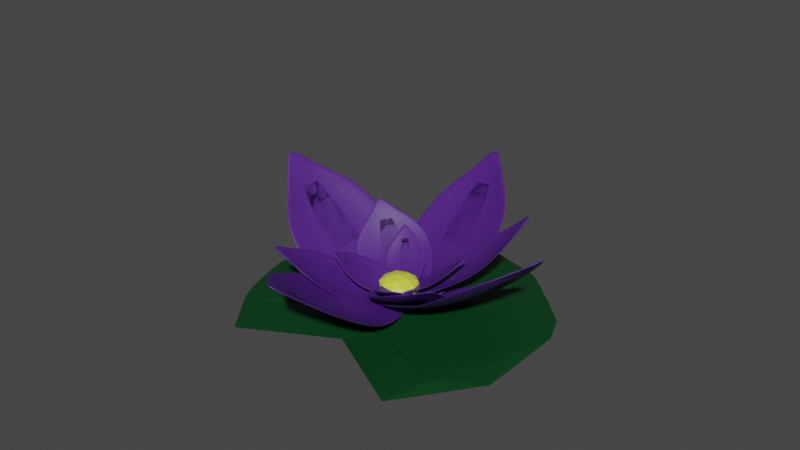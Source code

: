 # Source: flor-vitoria_regia.blend  (saved by Blender 3.3.6; exported with 4.5.12 LTS)
import bpy
from mathutils import Matrix  # noqa: F401  (used for matrix-valued properties, if any)

bpy.ops.wm.read_factory_settings(use_empty=True)
scene = bpy.context.scene
scene.name = 'Scene'

# ---- collections
col_collection = bpy.data.collections.new('Collection'); scene.collection.children.link(col_collection)

# ---- materials (node trees are filled in below, after node groups)
mat_material_002 = bpy.data.materials.new('Material.002')
mat_material_002.use_transparent_shadow = False
mat_material_001 = bpy.data.materials.new('Material.001')
mat_material_001.use_transparent_shadow = False
mat_material_003 = bpy.data.materials.new('Material.003')
mat_material_003.use_transparent_shadow = False

# ---- material node trees
mat_material_002.use_nodes = True; mat_material_002.node_tree.nodes.clear()
_N = mat_material_002.node_tree.nodes; _L = mat_material_002.node_tree.links
n0 = _N.new('ShaderNodeBsdfPrincipled'); n0.name = 'Principled BSDF'; n0.location = (10, 300)
n0.distribution = 'GGX'
n0.subsurface_method = 'RANDOM_WALK_SKIN'
n0.inputs[0].default_value = (0.07671, 0.01464, 0.214, 1.0)
n0.inputs[3].default_value = 1.45
n0.inputs[27].default_value = (0.0, 0.0, 0.0, 1.0)
n0.inputs[28].default_value = 1.0
n1 = _N.new('ShaderNodeOutputMaterial'); n1.name = 'Material Output'; n1.location = (300, 300)
_L.new(n0.outputs[0], n1.inputs[0])
n1.is_active_output = True
mat_material_001.use_nodes = True; mat_material_001.node_tree.nodes.clear()
_N = mat_material_001.node_tree.nodes; _L = mat_material_001.node_tree.links
n0 = _N.new('ShaderNodeBsdfPrincipled'); n0.name = 'Principled BSDF'; n0.location = (10, 300)
n0.distribution = 'GGX'
n0.subsurface_method = 'RANDOM_WALK_SKIN'
n0.inputs[0].default_value = (0.7308, 0.8, 0.06595, 1.0)
n0.inputs[3].default_value = 1.45
n0.inputs[27].default_value = (0.0, 0.0, 0.0, 1.0)
n0.inputs[28].default_value = 1.0
n1 = _N.new('ShaderNodeOutputMaterial'); n1.name = 'Material Output'; n1.location = (300, 300)
_L.new(n0.outputs[0], n1.inputs[0])
n1.is_active_output = True
mat_material_003.use_nodes = True; mat_material_003.node_tree.nodes.clear()
_N = mat_material_003.node_tree.nodes; _L = mat_material_003.node_tree.links
n0 = _N.new('ShaderNodeBsdfPrincipled'); n0.name = 'Principled BSDF'; n0.location = (10, 300)
n0.distribution = 'GGX'
n0.subsurface_method = 'RANDOM_WALK_SKIN'
n0.inputs[0].default_value = (0.0, 0.04696, 0.009121, 1.0)
n0.inputs[3].default_value = 1.45
n0.inputs[27].default_value = (0.0, 0.0, 0.0, 1.0)
n0.inputs[28].default_value = 1.0
n1 = _N.new('ShaderNodeOutputMaterial'); n1.name = 'Material Output'; n1.location = (300, 300)
_L.new(n0.outputs[0], n1.inputs[0])
n1.is_active_output = True

# ---- world
world_world = bpy.data.worlds.new('World'); scene.world = world_world
world_world.use_nodes = True; world_world.node_tree.nodes.clear()
_N = world_world.node_tree.nodes; _L = world_world.node_tree.links
n0 = _N.new('ShaderNodeOutputWorld'); n0.name = 'World Output'; n0.location = (300, 300)
n1 = _N.new('ShaderNodeBackground'); n1.name = 'Background'; n1.location = (10, 300)
n1.inputs[0].default_value = (0.05088, 0.05088, 0.05088, 1.0)
_L.new(n1.outputs[0], n0.inputs[0])
n0.is_active_output = True
world_world.color = (0.05088, 0.05088, 0.05088)
world_world.use_sun_shadow = False
world_world.sun_shadow_jitter_overblur = 0.0

# ---- meshes
me_plane_010 = bpy.data.meshes.new('Plane.010')
me_plane_010.from_pydata([(-0.4994, -1.0, 0.0), (0.4994, -1.0, 0.0), (-0.2316, 1.0, 0.003943), (0.2316, 1.0, 0.002128), (-1.0, 0.0, -0.2192), (1.0, 0.0, -0.2192), (0.8388, 0.5, -0.1062), (-0.8388, 0.5, -0.1062), (-0.8301, -0.5, -0.1062), (0.8301, -0.5, -0.1062), (0.1791, -1.0, 0.0), (0.08307, 1.0, 0.01102), (0.3587, 0.0, -0.3278), (0.3009, 0.5, -0.2126), (0.2978, -0.5, -0.2126), (-0.07426, 1.0, 0.01266), (-0.3207, 0.0, -0.3278), (-0.269, 0.5, -0.2126), (-0.2662, -0.5, -0.2126), (-0.1601, -1.0, 0.0), (0.3393, -1.0, 0.0), (0.1573, 1.0, 0.006649), (0.6793, 0.0, -0.2965), (0.5698, 0.5, -0.1656), (0.5639, -0.5, -0.1647), (-0.1529, 1.0, 0.008943), (-0.6603, 0.0, -0.302), (-0.5539, 0.5, -0.1707), (-0.5482, -0.5, -0.1697), (-0.3298, -1.0, 0.0), (0.5307, 0.7537, -0.05231), (-0.5307, 0.7537, -0.05231), (0.1904, 0.7537, -0.1047), (-0.1702, 0.7537, -0.1047), (0.3605, 0.7537, -0.08158), (-0.3504, 0.7537, -0.08407), (-0.01599, 1.236, 0.09745), (0.1315, -1.006, -1.684), (-1.615, -1.836, -0.2475), (5.803, -2.511, 4.228), (4.994, -2.898, 4.891), (4.191, -1.529, 0.05126), (0.695, -3.189, 2.927), (2.454, -3.226, 4.233), (5.386, -1.833, 1.821), (2.3, -1.196, -0.927), (-0.6021, -2.574, 1.46), (-1.055, -1.57, -0.708), (5.249, -2.763, 4.69), (1.872, -2.802, 1.853), (3.449, -2.922, 3.311), (0.3837, -2.275, 0.5459), (5.524, -2.63, 4.466), (3.06, -2.238, 0.8763), (4.445, -2.449, 2.492), (1.37, -1.807, -0.2648), (-0.4616, -1.288, -1.196), (-1.335, -1.703, -0.4777), (5.122, -2.831, 4.791), (1.296, -3.026, 2.358), (2.955, -3.082, 3.763), (-0.1065, -2.432, 0.9955), (5.663, -2.57, 4.348), (3.64, -1.922, 0.4239), (4.922, -2.156, 2.141), (1.84, -1.516, -0.6103), (-0.165, -1.147, -1.44), (3.743, -3.061, 4.566), (5.599, -2.18, 3.04), (4.366, -2.849, 4.003), (4.996, -2.55, 3.485), (4.056, -2.959, 4.28), (5.3, -2.372, 3.254), (6.103, -2.717, 5.32), (0.7683, -1.734, -0.8176), (-1.121, -0.6047, -0.83), (-3.093, -3.545, 6.221), (-3.972, -3.023, 6.213), (-0.295, -3.571, 2.382), (-4.079, -1.31, 2.357), (-4.444, -1.912, 4.286), (-1.27, -3.809, 4.306), (0.3939, -2.74, 0.7881), (-2.747, -0.8631, 0.7675), (-0.5155, -0.9668, -0.826), (-3.677, -3.183, 6.228), (-3.029, -2.14, 2.204), (-3.586, -2.624, 4.134), (-1.9, -1.568, 0.6163), (-3.377, -3.359, 6.232), (-1.744, -2.909, 2.212), (-2.508, -3.268, 4.142), (-0.8334, -2.206, 0.6233), (0.1264, -1.35, -0.8218), (-0.8185, -0.7857, -0.828), (-3.825, -3.103, 6.221), (-3.589, -1.747, 2.246), (-4.024, -2.274, 4.201), (-2.332, -1.221, 0.684), (-3.234, -3.452, 6.228), (-1.062, -3.268, 2.255), (-1.906, -3.549, 4.207), (-0.2353, -2.483, 0.6904), (0.4474, -1.542, -0.8197), (-4.206, -2.477, 5.262), (-2.198, -3.677, 5.275), (-3.641, -2.913, 5.188), (-2.959, -3.32, 5.193), (-3.928, -2.698, 5.221), (-2.587, -3.504, 5.226), (-3.756, -3.461, 7.188), (-0.928, -1.225, -0.5118), (1.237, -2.036, 0.1966), (4.117, 3.039, -0.5357), (5.122, 2.662, -0.2119), (0.3448, 1.364, -1.534), (4.68, -0.2601, -0.1158), (5.383, 1.021, 0.0002756), (1.747, 2.383, -1.189), (-0.4678, 0.1356, -1.071), (3.131, -1.212, 0.1061), (0.5429, -1.776, -0.03058), (4.795, 2.785, -0.2946), (3.352, 0.2318, -0.8457), (4.277, 1.429, -0.6509), (2.038, -0.8082, -0.5412), (4.453, 2.913, -0.4021), (1.879, 0.7833, -1.328), (3.042, 1.892, -1.055), (0.8152, -0.3504, -0.9411), (-0.1926, -1.5, -0.2712), (0.89, -1.906, 0.08299), (4.958, 2.724, -0.2531), (4.029, -0.02024, -0.5389), (4.834, 1.223, -0.341), (2.587, -1.012, -0.231), (4.284, 2.976, -0.4673), (1.128, 1.066, -1.503), (2.401, 2.134, -1.151), (0.1795, -0.1102, -1.032), (-0.5603, -1.362, -0.3915), (5.251, 1.853, -0.1101), (2.95, 2.715, -0.8628), (4.543, 2.116, -0.4843), (3.762, 2.409, -0.74), (4.899, 1.984, -0.3049), (3.359, 2.56, -0.8154), (5.058, 3.417, -0.1723), (0.2877, -1.014, -0.723), (-1.398, -1.09, 0.0002759), (1.605, -2.675, 3.147), (0.8228, -2.712, 3.48), (1.954, -1.995, 0.5505), (-1.422, -2.146, 1.999), (-0.6752, -2.444, 2.903), (2.156, -2.317, 1.688), (1.258, -1.496, -0.1413), (-1.545, -1.621, 1.061), (-0.8576, -1.066, -0.2316), (1.076, -2.693, 3.381), (-0.3704, -2.195, 1.435), (0.2023, -2.499, 2.417), (-0.6766, -1.676, 0.5782), (1.342, -2.679, 3.268), (0.7763, -2.144, 0.9434), (1.164, -2.456, 2.004), (0.2752, -1.634, 0.1699), (-0.285, -1.04, -0.4773), (-1.128, -1.078, -0.1157), (0.9495, -2.702, 3.431), (-0.9026, -2.191, 1.696), (-0.2382, -2.477, 2.654), (-1.112, -1.654, 0.8147), (1.474, -2.677, 3.208), (1.357, -2.095, 0.7209), (1.657, -2.396, 1.836), (0.7635, -1.574, 0.004856), (0.00137, -1.027, -0.6002), (0.08462, -2.581, 3.195), (1.876, -2.501, 2.426), (0.6441, -2.602, 2.901), (1.253, -2.575, 2.64), (0.3635, -2.594, 3.045), (1.563, -2.543, 2.528), (1.477, -2.802, 3.821), (-0.6262, -0.9886, -0.6818), (-0.3572, -1.687, 0.0933), (4.953, 0.07725, 0.5699), (5.079, -0.2475, 0.9266), (2.125, -0.1316, -0.8762), (2.664, -1.53, 0.6759), (3.93, -1.043, 0.9778), (3.478, 0.1294, -0.324), (0.7259, -0.5021, -0.8363), (1.173, -1.662, 0.4521), (-0.4434, -1.463, -0.1552), (5.033, -0.1389, 0.8245), (2.556, -1.14, 0.01727), (3.849, -0.7246, 0.4026), (1.094, -1.348, -0.1188), (4.99, -0.02801, 0.7049), (2.373, -0.6651, -0.5099), (3.696, -0.3263, -0.03961), (0.9417, -0.9537, -0.5565), (-0.5348, -1.226, -0.4185), (-0.4003, -1.575, -0.03097), (5.056, -0.1931, 0.8757), (2.624, -1.347, 0.3125), (3.893, -0.8872, 0.681), (1.136, -1.508, 0.1587), (4.971, 0.02497, 0.6383), (2.267, -0.4138, -0.7353), (3.594, -0.1045, -0.1985), (0.84, -0.7335, -0.7117), (-0.5805, -1.107, -0.5502), (4.514, -0.64, 0.9502), (4.228, 0.1019, 0.1266), (4.453, -0.4304, 0.6084), (4.356, -0.1784, 0.3286), (4.485, -0.5368, 0.7748), (4.295, -0.04127, 0.2194), (5.605, 0.1247, 0.9983), (0.1564, -0.954, -0.3022), (-0.7828, -0.8213, -0.03837), (0.2246, -2.059, 2.408), (-0.2115, -1.998, 2.53), (0.715, -1.699, 0.7713), (-1.166, -1.433, 1.3), (-0.8974, -1.685, 1.975), (0.6799, -1.908, 1.532), (0.5124, -1.335, 0.215), (-1.049, -1.115, 0.6536), (-0.4816, -0.8639, -0.123), (-0.06897, -2.013, 2.495), (-0.5979, -1.572, 1.074), (-0.4263, -1.808, 1.778), (-0.5828, -1.238, 0.4581), (0.07949, -2.033, 2.454), (0.04082, -1.662, 0.8947), (0.1094, -1.884, 1.627), (-0.05255, -1.313, 0.3091), (-0.1626, -0.9089, -0.2126), (-0.6322, -0.8426, -0.08068), (-0.1402, -2.006, 2.512), (-0.8892, -1.514, 1.175), (-0.6639, -1.75, 1.873), (-0.8175, -1.179, 0.5531), (0.1522, -2.046, 2.431), (0.3686, -1.694, 0.8183), (0.391, -1.901, 1.574), (0.2266, -1.329, 0.2567), (-0.003123, -0.9314, -0.2574), (-0.5497, -1.844, 2.256), (0.4482, -1.985, 1.975), (-0.2468, -1.915, 2.139), (0.09215, -1.963, 2.043), (-0.3993, -1.881, 2.196), (0.2684, -1.977, 2.007), (0.08995, -2.119, 2.825), (-0.2629, -0.7379, -0.3071), (-0.3756, -1.226, 0.2948), (2.791, -0.6977, 0.7947), (2.739, -0.9245, 1.072), (1.398, -0.491, -0.303), (1.172, -1.467, 0.9022), (1.93, -1.304, 1.123), (2.119, -0.4849, 0.1125), (0.5755, -0.5739, -0.351), (0.3881, -1.385, 0.6495), (-0.3395, -1.069, 0.1018), (2.754, -0.8487, 0.9896), (1.275, -1.195, 0.435), (2.02, -1.081, 0.7201), (0.478, -1.165, 0.2495), (2.771, -0.7712, 0.896), (1.351, -0.8635, 0.02558), (2.085, -0.8031, 0.3768), (0.5416, -0.8892, -0.09034), (-0.3012, -0.9036, -0.1027), (-0.3576, -1.147, 0.1983), (2.746, -0.8865, 1.031), (1.23, -1.34, 0.6515), (1.977, -1.195, 0.9172), (0.4345, -1.277, 0.4455), (2.781, -0.7342, 0.8458), (1.382, -0.6879, -0.1599), (2.105, -0.6482, 0.2363), (0.5614, -0.7354, -0.2283), (-0.282, -0.8208, -0.2049), (2.341, -1.112, 1.097), (2.461, -0.5936, 0.4572), (2.394, -0.9654, 0.8527), (2.435, -0.7893, 0.6354), (2.368, -1.04, 0.9725), (2.449, -0.6936, 0.5422), (3.105, -0.7479, 1.105), (-0.7837, -2.079, -0.2547), (1.065, -0.996, -0.9042), (-5.329, 2.114, 2.265), (-4.474, 2.616, 1.959), (-4.46, -0.6436, 0.8843), (-0.7583, 1.525, -0.4163), (-2.201, 2.312, 0.6321), (-5.306, 0.4932, 1.723), (-2.767, -1.449, 0.3753), (0.3056, 0.3514, -0.7043), (0.4721, -1.343, -0.696), (-4.739, 2.454, 2.077), (-2.058, 0.8431, -0.2612), (-3.307, 1.742, 0.7252), (-0.7898, -0.2129, -0.6149), (-5.029, 2.284, 2.184), (-3.315, 0.1064, 0.1806), (-4.361, 1.124, 1.096), (-1.833, -0.8244, -0.2481), (-0.1558, -1.711, -0.4753), (0.7684, -1.17, -0.8001), (-4.607, 2.535, 2.019), (-1.432, 1.187, -0.3942), (-2.76, 2.028, 0.6637), (-0.2476, 0.06989, -0.6724), (-5.178, 2.199, 2.226), (-3.917, -0.2651, 0.4636), (-4.845, 0.81, 1.382), (-2.311, -1.135, 0.03872), (-0.4698, -1.895, -0.365), (-3.355, 2.467, 1.303), (-5.32, 1.316, 1.993), (-4.039, 2.104, 1.398), (-4.707, 1.713, 1.632), (-3.701, 2.286, 1.343), (-5.019, 1.515, 1.799), (-5.429, 2.797, 2.667), (-0.3854, -1.377, -0.1209), (-0.5615, -0.5451, -0.4486), (-4.865, -0.9151, 3.757), (-4.949, -0.5301, 3.603), (-2.778, -1.738, 1.74), (-3.13, -0.0736, 1.084), (-4.076, -0.1155, 2.274), (-3.781, -1.512, 2.824), (-1.563, -1.623, 0.8406), (-1.856, -0.2414, 0.2959), (-0.505, -0.8117, -0.3436), (-4.912, -0.6511, 3.663), (-3.147, -0.6391, 1.154), (-4.109, -0.5943, 2.312), (-1.889, -0.7156, 0.3329), (-4.883, -0.7816, 3.717), (-3.027, -1.205, 1.377), (-4.008, -1.069, 2.499), (-1.79, -1.185, 0.5179), (-0.4452, -1.094, -0.2323), (-0.5333, -0.6784, -0.3961), (-4.931, -0.5906, 3.633), (-3.166, -0.363, 1.09), (-4.1, -0.3567, 2.285), (-1.879, -0.4801, 0.3075), (-4.873, -0.8482, 3.738), (-2.937, -1.48, 1.522), (-3.908, -1.294, 2.647), (-1.689, -1.407, 0.6659), (-0.4153, -1.235, -0.1766), (-4.52, -0.3262, 2.947), (-4.333, -1.21, 3.295), (-4.523, -0.6248, 2.991), (-4.46, -0.9249, 3.109), (-4.525, -0.4764, 2.965), (-4.403, -1.069, 3.195), (-5.315, -0.6804, 4.275), (-0.7578, -1.453, 0.05254), (0.9931, -1.134, -0.1762), (-1.591, 1.454, 0.3313), (-0.7796, 1.602, 0.222), (-2.341, -0.1943, -0.04895), (1.165, 0.445, -0.5069), (0.5841, 1.095, -0.1894), (-2.356, 0.5587, 0.1947), (-1.689, -0.8494, 0.02617), (1.221, -0.3187, -0.354), (0.4317, -1.236, -0.1028), (-1.038, 1.555, 0.2716), (0.01424, 0.2439, -0.5496), (-0.3848, 0.9267, -0.252), (0.2616, -0.4851, -0.4179), (-1.313, 1.504, 0.3104), (-1.177, 0.02674, -0.3941), (-1.384, 0.7446, -0.1216), (-0.7269, -0.6654, -0.2888), (-0.1631, -1.344, -0.02515), (0.7124, -1.185, -0.1395), (-0.9087, 1.579, 0.2469), (0.584, 0.3453, -0.5683), (0.09812, 1.011, -0.2315), (0.7399, -0.4017, -0.3952), (-1.452, 1.479, 0.322), (-1.766, -0.08274, -0.2713), (-1.873, 0.6521, 0.01695), (-1.211, -0.757, -0.1493), (-0.4604, -1.399, 0.0137), (-0.1081, 1.352, 0.01749), (-1.969, 1.013, 0.2605), (-0.7175, 1.246, 0.003876), (-1.349, 1.13, 0.08642), (-0.4135, 1.299, 0.005349), (-1.66, 1.072, 0.1638), (-1.344, 1.853, 0.4844), (-0.1658, -1.26, -0.003401), (0.01382, -0.6783, -0.2843), (-2.617, -0.4794, 1.712), (-2.535, -0.2097, 1.58), (-1.64, -1.256, 0.859), (-1.28, -0.09043, 0.2964), (-1.866, -0.01999, 0.8773), (-2.168, -0.9973, 1.349), (-0.9152, -1.304, 0.4531), (-0.6167, -0.3373, -0.01388), (-0.04376, -0.8648, -0.1943), (-2.556, -0.2956, 1.629), (-1.462, -0.472, 0.3916), (-2.027, -0.3411, 0.9451), (-0.7772, -0.6552, 0.05231), (-2.583, -0.3871, 1.674), (-1.584, -0.8677, 0.5827), (-2.13, -0.6731, 1.105), (-0.8786, -0.9837, 0.2109), (-0.1048, -1.062, -0.09883), (-0.01497, -0.7715, -0.2393), (-2.545, -0.2526, 1.604), (-1.385, -0.2829, 0.326), (-1.95, -0.181, 0.9063), (-0.7002, -0.4966, 0.01504), (-2.6, -0.4332, 1.693), (-1.629, -1.064, 0.6984), (-2.156, -0.836, 1.218), (-0.9032, -1.145, 0.3239), (-0.1353, -1.161, -0.05112), (-2.206, -0.1163, 1.233), (-2.397, -0.7346, 1.531), (-2.299, -0.3184, 1.288), (-2.364, -0.5284, 1.389), (-2.254, -0.2176, 1.258), (-2.384, -0.6319, 1.456), (-2.816, -0.2733, 1.935)], [], [(34, 30, 3, 21), (24, 9, 5, 22), (22, 5, 6, 23), (20, 1, 9, 24), (19, 10, 14, 18), (16, 12, 13, 17), (18, 14, 12, 16), (33, 32, 11, 15), (35, 33, 15, 25), (28, 18, 16, 26), (26, 16, 17, 27), (29, 19, 18, 28), (10, 20, 24, 14), (12, 22, 23, 13), (14, 24, 22, 12), (32, 34, 21, 11), (0, 29, 28, 8), (4, 26, 27, 7), (8, 28, 26, 4), (31, 35, 25, 2), (7, 27, 35, 31), (13, 23, 34, 32), (27, 17, 33, 35), (17, 13, 32, 33), (23, 6, 30, 34), (15, 11, 36), (25, 15, 36), (2, 25, 36), (11, 21, 36), (21, 3, 36), (71, 67, 40, 58), (61, 46, 42, 59), (59, 42, 43, 60), (57, 38, 46, 61), (56, 47, 51, 55), (53, 49, 50, 54), (55, 51, 49, 53), (70, 69, 48, 52), (72, 70, 52, 62), (65, 55, 53, 63), (63, 53, 54, 64), (66, 56, 55, 65), (47, 57, 61, 51), (49, 59, 60, 50), (51, 61, 59, 49), (69, 71, 58, 48), (37, 66, 65, 45), (41, 63, 64, 44), (45, 65, 63, 41), (68, 72, 62, 39), (44, 64, 72, 68), (50, 60, 71, 69), (64, 54, 70, 72), (54, 50, 69, 70), (60, 43, 67, 71), (52, 48, 73), (62, 52, 73), (39, 62, 73), (48, 58, 73), (58, 40, 73), (108, 104, 77, 95), (98, 83, 79, 96), (96, 79, 80, 97), (94, 75, 83, 98), (93, 84, 88, 92), (90, 86, 87, 91), (92, 88, 86, 90), (107, 106, 85, 89), (109, 107, 89, 99), (102, 92, 90, 100), (100, 90, 91, 101), (103, 93, 92, 102), (84, 94, 98, 88), (86, 96, 97, 87), (88, 98, 96, 86), (106, 108, 95, 85), (74, 103, 102, 82), (78, 100, 101, 81), (82, 102, 100, 78), (105, 109, 99, 76), (81, 101, 109, 105), (87, 97, 108, 106), (101, 91, 107, 109), (91, 87, 106, 107), (97, 80, 104, 108), (89, 85, 110), (99, 89, 110), (76, 99, 110), (85, 95, 110), (95, 77, 110), (145, 141, 114, 132), (135, 120, 116, 133), (133, 116, 117, 134), (131, 112, 120, 135), (130, 121, 125, 129), (127, 123, 124, 128), (129, 125, 123, 127), (144, 143, 122, 126), (146, 144, 126, 136), (139, 129, 127, 137), (137, 127, 128, 138), (140, 130, 129, 139), (121, 131, 135, 125), (123, 133, 134, 124), (125, 135, 133, 123), (143, 145, 132, 122), (111, 140, 139, 119), (115, 137, 138, 118), (119, 139, 137, 115), (142, 146, 136, 113), (118, 138, 146, 142), (124, 134, 145, 143), (138, 128, 144, 146), (128, 124, 143, 144), (134, 117, 141, 145), (126, 122, 147), (136, 126, 147), (113, 136, 147), (122, 132, 147), (132, 114, 147), (182, 178, 151, 169), (172, 157, 153, 170), (170, 153, 154, 171), (168, 149, 157, 172), (167, 158, 162, 166), (164, 160, 161, 165), (166, 162, 160, 164), (181, 180, 159, 163), (183, 181, 163, 173), (176, 166, 164, 174), (174, 164, 165, 175), (177, 167, 166, 176), (158, 168, 172, 162), (160, 170, 171, 161), (162, 172, 170, 160), (180, 182, 169, 159), (148, 177, 176, 156), (152, 174, 175, 155), (156, 176, 174, 152), (179, 183, 173, 150), (155, 175, 183, 179), (161, 171, 182, 180), (175, 165, 181, 183), (165, 161, 180, 181), (171, 154, 178, 182), (163, 159, 184), (173, 163, 184), (150, 173, 184), (159, 169, 184), (169, 151, 184), (219, 215, 188, 206), (209, 194, 190, 207), (207, 190, 191, 208), (205, 186, 194, 209), (204, 195, 199, 203), (201, 197, 198, 202), (203, 199, 197, 201), (218, 217, 196, 200), (220, 218, 200, 210), (213, 203, 201, 211), (211, 201, 202, 212), (214, 204, 203, 213), (195, 205, 209, 199), (197, 207, 208, 198), (199, 209, 207, 197), (217, 219, 206, 196), (185, 214, 213, 193), (189, 211, 212, 192), (193, 213, 211, 189), (216, 220, 210, 187), (192, 212, 220, 216), (198, 208, 219, 217), (212, 202, 218, 220), (202, 198, 217, 218), (208, 191, 215, 219), (200, 196, 221), (210, 200, 221), (187, 210, 221), (196, 206, 221), (206, 188, 221), (256, 252, 225, 243), (246, 231, 227, 244), (244, 227, 228, 245), (242, 223, 231, 246), (241, 232, 236, 240), (238, 234, 235, 239), (240, 236, 234, 238), (255, 254, 233, 237), (257, 255, 237, 247), (250, 240, 238, 248), (248, 238, 239, 249), (251, 241, 240, 250), (232, 242, 246, 236), (234, 244, 245, 235), (236, 246, 244, 234), (254, 256, 243, 233), (222, 251, 250, 230), (226, 248, 249, 229), (230, 250, 248, 226), (253, 257, 247, 224), (229, 249, 257, 253), (235, 245, 256, 254), (249, 239, 255, 257), (239, 235, 254, 255), (245, 228, 252, 256), (237, 233, 258), (247, 237, 258), (224, 247, 258), (233, 243, 258), (243, 225, 258), (293, 289, 262, 280), (283, 268, 264, 281), (281, 264, 265, 282), (279, 260, 268, 283), (278, 269, 273, 277), (275, 271, 272, 276), (277, 273, 271, 275), (292, 291, 270, 274), (294, 292, 274, 284), (287, 277, 275, 285), (285, 275, 276, 286), (288, 278, 277, 287), (269, 279, 283, 273), (271, 281, 282, 272), (273, 283, 281, 271), (291, 293, 280, 270), (259, 288, 287, 267), (263, 285, 286, 266), (267, 287, 285, 263), (290, 294, 284, 261), (266, 286, 294, 290), (272, 282, 293, 291), (286, 276, 292, 294), (276, 272, 291, 292), (282, 265, 289, 293), (274, 270, 295), (284, 274, 295), (261, 284, 295), (270, 280, 295), (280, 262, 295), (330, 326, 299, 317), (320, 305, 301, 318), (318, 301, 302, 319), (316, 297, 305, 320), (315, 306, 310, 314), (312, 308, 309, 313), (314, 310, 308, 312), (329, 328, 307, 311), (331, 329, 311, 321), (324, 314, 312, 322), (322, 312, 313, 323), (325, 315, 314, 324), (306, 316, 320, 310), (308, 318, 319, 309), (310, 320, 318, 308), (328, 330, 317, 307), (296, 325, 324, 304), (300, 322, 323, 303), (304, 324, 322, 300), (327, 331, 321, 298), (303, 323, 331, 327), (309, 319, 330, 328), (323, 313, 329, 331), (313, 309, 328, 329), (319, 302, 326, 330), (311, 307, 332), (321, 311, 332), (298, 321, 332), (307, 317, 332), (317, 299, 332), (367, 363, 336, 354), (357, 342, 338, 355), (355, 338, 339, 356), (353, 334, 342, 357), (352, 343, 347, 351), (349, 345, 346, 350), (351, 347, 345, 349), (366, 365, 344, 348), (368, 366, 348, 358), (361, 351, 349, 359), (359, 349, 350, 360), (362, 352, 351, 361), (343, 353, 357, 347), (345, 355, 356, 346), (347, 357, 355, 345), (365, 367, 354, 344), (333, 362, 361, 341), (337, 359, 360, 340), (341, 361, 359, 337), (364, 368, 358, 335), (340, 360, 368, 364), (346, 356, 367, 365), (360, 350, 366, 368), (350, 346, 365, 366), (356, 339, 363, 367), (348, 344, 369), (358, 348, 369), (335, 358, 369), (344, 354, 369), (354, 336, 369), (404, 400, 373, 391), (394, 379, 375, 392), (392, 375, 376, 393), (390, 371, 379, 394), (389, 380, 384, 388), (386, 382, 383, 387), (388, 384, 382, 386), (403, 402, 381, 385), (405, 403, 385, 395), (398, 388, 386, 396), (396, 386, 387, 397), (399, 389, 388, 398), (380, 390, 394, 384), (382, 392, 393, 383), (384, 394, 392, 382), (402, 404, 391, 381), (370, 399, 398, 378), (374, 396, 397, 377), (378, 398, 396, 374), (401, 405, 395, 372), (377, 397, 405, 401), (383, 393, 404, 402), (397, 387, 403, 405), (387, 383, 402, 403), (393, 376, 400, 404), (385, 381, 406), (395, 385, 406), (372, 395, 406), (381, 391, 406), (391, 373, 406), (441, 437, 410, 428), (431, 416, 412, 429), (429, 412, 413, 430), (427, 408, 416, 431), (426, 417, 421, 425), (423, 419, 420, 424), (425, 421, 419, 423), (440, 439, 418, 422), (442, 440, 422, 432), (435, 425, 423, 433), (433, 423, 424, 434), (436, 426, 425, 435), (417, 427, 431, 421), (419, 429, 430, 420), (421, 431, 429, 419), (439, 441, 428, 418), (407, 436, 435, 415), (411, 433, 434, 414), (415, 435, 433, 411), (438, 442, 432, 409), (414, 434, 442, 438), (420, 430, 441, 439), (434, 424, 440, 442), (424, 420, 439, 440), (430, 413, 437, 441), (422, 418, 443), (432, 422, 443), (409, 432, 443), (418, 428, 443), (428, 410, 443)])
_uv = me_plane_010.uv_layers.new(name='UVMap')
_uv.uv.foreach_set('vector', [0.8397, 0.8769, 1.0, 0.8769, 1.0, 1.0, 0.8397, 1.0, 0.8397, 0.25, 1.0, 0.25, 1.0, 0.5, 0.8397, 0.5, 0.8397, 0.5, 1.0, 0.5, 1.0, 0.75, 0.8397, 0.75, 0.8397, 0.0, 1.0, 0.0, 1.0, 0.25, 0.8397, 0.25, 0.3397, 0.0, 0.6793, 0.0, 0.6793, 0.25, 0.3397, 0.25, 0.3397, 0.5, 0.6793, 0.5, 0.6793, 0.75, 0.3397, 0.75, 0.3397, 0.25, 0.6793, 0.25, 0.6793, 0.5, 0.3397, 0.5, 0.3397, 0.8769, 0.6793, 0.8769, 0.6793, 1.0, 0.3397, 1.0, 0.1698, 0.8769, 0.3397, 0.8769, 0.3397, 1.0, 0.1698, 1.0, 0.1698, 0.25, 0.3397, 0.25, 0.3397, 0.5, 0.1698, 0.5, 0.1698, 0.5, 0.3397, 0.5, 0.3397, 0.75, 0.1698, 0.75, 0.1698, 0.0, 0.3397, 0.0, 0.3397, 0.25, 0.1698, 0.25, 0.6793, 0.0, 0.8397, 0.0, 0.8397, 0.25, 0.6793, 0.25, 0.6793, 0.5, 0.8397, 0.5, 0.8397, 0.75, 0.6793, 0.75, 0.6793, 0.25, 0.8397, 0.25, 0.8397, 0.5, 0.6793, 0.5, 0.6793, 0.8769, 0.8397, 0.8769, 0.8397, 1.0, 0.6793, 1.0, 0.0, 0.0, 0.1698, 0.0, 0.1698, 0.25, 0.0, 0.25, 0.0, 0.5, 0.1698, 0.5, 0.1698, 0.75, 0.0, 0.75, 0.0, 0.25, 0.1698, 0.25, 0.1698, 0.5, 0.0, 0.5, 0.0, 0.8769, 0.1698, 0.8769, 0.1698, 1.0, 0.0, 1.0, 0.0, 0.75, 0.1698, 0.75, 0.1698, 0.8769, 0.0, 0.8769, 0.6793, 0.75, 0.8397, 0.75, 0.8397, 0.8769, 0.6793, 0.8769, 0.1698, 0.75, 0.3397, 0.75, 0.3397, 0.8769, 0.1698, 0.8769, 0.3397, 0.75, 0.6793, 0.75, 0.6793, 0.8769, 0.3397, 0.8769, 0.8397, 0.75, 1.0, 0.75, 1.0, 0.8769, 0.8397, 0.8769, 0.3397, 1.0, 0.6793, 1.0, 0.3397, 1.0, 0.1698, 1.0, 0.3397, 1.0, 0.1698, 1.0, 0.0, 1.0, 0.1698, 1.0, 0.0, 1.0, 0.6793, 1.0, 0.8397, 1.0, 0.6793, 1.0, 0.8397, 1.0, 1.0, 1.0, 0.8397, 1.0, 0.8397, 0.8769, 1.0, 0.8769, 1.0, 1.0, 0.8397, 1.0, 0.8397, 0.25, 1.0, 0.25, 1.0, 0.5, 0.8397, 0.5, 0.8397, 0.5, 1.0, 0.5, 1.0, 0.75, 0.8397, 0.75, 0.8397, 0.0, 1.0, 0.0, 1.0, 0.25, 0.8397, 0.25, 0.3397, 0.0, 0.6793, 0.0, 0.6793, 0.25, 0.3397, 0.25, 0.3397, 0.5, 0.6793, 0.5, 0.6793, 0.75, 0.3397, 0.75, 0.3397, 0.25, 0.6793, 0.25, 0.6793, 0.5, 0.3397, 0.5, 0.3397, 0.8769, 0.6793, 0.8769, 0.6793, 1.0, 0.3397, 1.0, 0.1698, 0.8769, 0.3397, 0.8769, 0.3397, 1.0, 0.1698, 1.0, 0.1698, 0.25, 0.3397, 0.25, 0.3397, 0.5, 0.1698, 0.5, 0.1698, 0.5, 0.3397, 0.5, 0.3397, 0.75, 0.1698, 0.75, 0.1698, 0.0, 0.3397, 0.0, 0.3397, 0.25, 0.1698, 0.25, 0.6793, 0.0, 0.8397, 0.0, 0.8397, 0.25, 0.6793, 0.25, 0.6793, 0.5, 0.8397, 0.5, 0.8397, 0.75, 0.6793, 0.75, 0.6793, 0.25, 0.8397, 0.25, 0.8397, 0.5, 0.6793, 0.5, 0.6793, 0.8769, 0.8397, 0.8769, 0.8397, 1.0, 0.6793, 1.0, 0.0, 0.0, 0.1698, 0.0, 0.1698, 0.25, 0.0, 0.25, 0.0, 0.5, 0.1698, 0.5, 0.1698, 0.75, 0.0, 0.75, 0.0, 0.25, 0.1698, 0.25, 0.1698, 0.5, 0.0, 0.5, 0.0, 0.8769, 0.1698, 0.8769, 0.1698, 1.0, 0.0, 1.0, 0.0, 0.75, 0.1698, 0.75, 0.1698, 0.8769, 0.0, 0.8769, 0.6793, 0.75, 0.8397, 0.75, 0.8397, 0.8769, 0.6793, 0.8769, 0.1698, 0.75, 0.3397, 0.75, 0.3397, 0.8769, 0.1698, 0.8769, 0.3397, 0.75, 0.6793, 0.75, 0.6793, 0.8769, 0.3397, 0.8769, 0.8397, 0.75, 1.0, 0.75, 1.0, 0.8769, 0.8397, 0.8769, 0.3397, 1.0, 0.6793, 1.0, 0.3397, 1.0, 0.1698, 1.0, 0.3397, 1.0, 0.1698, 1.0, 0.0, 1.0, 0.1698, 1.0, 0.0, 1.0, 0.6793, 1.0, 0.8397, 1.0, 0.6793, 1.0, 0.8397, 1.0, 1.0, 1.0, 0.8397, 1.0, 0.8397, 0.8769, 1.0, 0.8769, 1.0, 1.0, 0.8397, 1.0, 0.8397, 0.25, 1.0, 0.25, 1.0, 0.5, 0.8397, 0.5, 0.8397, 0.5, 1.0, 0.5, 1.0, 0.75, 0.8397, 0.75, 0.8397, 0.0, 1.0, 0.0, 1.0, 0.25, 0.8397, 0.25, 0.3397, 0.0, 0.6793, 0.0, 0.6793, 0.25, 0.3397, 0.25, 0.3397, 0.5, 0.6793, 0.5, 0.6793, 0.75, 0.3397, 0.75, 0.3397, 0.25, 0.6793, 0.25, 0.6793, 0.5, 0.3397, 0.5, 0.3397, 0.8769, 0.6793, 0.8769, 0.6793, 1.0, 0.3397, 1.0, 0.1698, 0.8769, 0.3397, 0.8769, 0.3397, 1.0, 0.1698, 1.0, 0.1698, 0.25, 0.3397, 0.25, 0.3397, 0.5, 0.1698, 0.5, 0.1698, 0.5, 0.3397, 0.5, 0.3397, 0.75, 0.1698, 0.75, 0.1698, 0.0, 0.3397, 0.0, 0.3397, 0.25, 0.1698, 0.25, 0.6793, 0.0, 0.8397, 0.0, 0.8397, 0.25, 0.6793, 0.25, 0.6793, 0.5, 0.8397, 0.5, 0.8397, 0.75, 0.6793, 0.75, 0.6793, 0.25, 0.8397, 0.25, 0.8397, 0.5, 0.6793, 0.5, 0.6793, 0.8769, 0.8397, 0.8769, 0.8397, 1.0, 0.6793, 1.0, 0.0, 0.0, 0.1698, 0.0, 0.1698, 0.25, 0.0, 0.25, 0.0, 0.5, 0.1698, 0.5, 0.1698, 0.75, 0.0, 0.75, 0.0, 0.25, 0.1698, 0.25, 0.1698, 0.5, 0.0, 0.5, 0.0, 0.8769, 0.1698, 0.8769, 0.1698, 1.0, 0.0, 1.0, 0.0, 0.75, 0.1698, 0.75, 0.1698, 0.8769, 0.0, 0.8769, 0.6793, 0.75, 0.8397, 0.75, 0.8397, 0.8769, 0.6793, 0.8769, 0.1698, 0.75, 0.3397, 0.75, 0.3397, 0.8769, 0.1698, 0.8769, 0.3397, 0.75, 0.6793, 0.75, 0.6793, 0.8769, 0.3397, 0.8769, 0.8397, 0.75, 1.0, 0.75, 1.0, 0.8769, 0.8397, 0.8769, 0.3397, 1.0, 0.6793, 1.0, 0.3397, 1.0, 0.1698, 1.0, 0.3397, 1.0, 0.1698, 1.0, 0.0, 1.0, 0.1698, 1.0, 0.0, 1.0, 0.6793, 1.0, 0.8397, 1.0, 0.6793, 1.0, 0.8397, 1.0, 1.0, 1.0, 0.8397, 1.0, 0.8397, 0.8769, 1.0, 0.8769, 1.0, 1.0, 0.8397, 1.0, 0.8397, 0.25, 1.0, 0.25, 1.0, 0.5, 0.8397, 0.5, 0.8397, 0.5, 1.0, 0.5, 1.0, 0.75, 0.8397, 0.75, 0.8397, 0.0, 1.0, 0.0, 1.0, 0.25, 0.8397, 0.25, 0.3397, 0.0, 0.6793, 0.0, 0.6793, 0.25, 0.3397, 0.25, 0.3397, 0.5, 0.6793, 0.5, 0.6793, 0.75, 0.3397, 0.75, 0.3397, 0.25, 0.6793, 0.25, 0.6793, 0.5, 0.3397, 0.5, 0.3397, 0.8769, 0.6793, 0.8769, 0.6793, 1.0, 0.3397, 1.0, 0.1698, 0.8769, 0.3397, 0.8769, 0.3397, 1.0, 0.1698, 1.0, 0.1698, 0.25, 0.3397, 0.25, 0.3397, 0.5, 0.1698, 0.5, 0.1698, 0.5, 0.3397, 0.5, 0.3397, 0.75, 0.1698, 0.75, 0.1698, 0.0, 0.3397, 0.0, 0.3397, 0.25, 0.1698, 0.25, 0.6793, 0.0, 0.8397, 0.0, 0.8397, 0.25, 0.6793, 0.25, 0.6793, 0.5, 0.8397, 0.5, 0.8397, 0.75, 0.6793, 0.75, 0.6793, 0.25, 0.8397, 0.25, 0.8397, 0.5, 0.6793, 0.5, 0.6793, 0.8769, 0.8397, 0.8769, 0.8397, 1.0, 0.6793, 1.0, 0.0, 0.0, 0.1698, 0.0, 0.1698, 0.25, 0.0, 0.25, 0.0, 0.5, 0.1698, 0.5, 0.1698, 0.75, 0.0, 0.75, 0.0, 0.25, 0.1698, 0.25, 0.1698, 0.5, 0.0, 0.5, 0.0, 0.8769, 0.1698, 0.8769, 0.1698, 1.0, 0.0, 1.0, 0.0, 0.75, 0.1698, 0.75, 0.1698, 0.8769, 0.0, 0.8769, 0.6793, 0.75, 0.8397, 0.75, 0.8397, 0.8769, 0.6793, 0.8769, 0.1698, 0.75, 0.3397, 0.75, 0.3397, 0.8769, 0.1698, 0.8769, 0.3397, 0.75, 0.6793, 0.75, 0.6793, 0.8769, 0.3397, 0.8769, 0.8397, 0.75, 1.0, 0.75, 1.0, 0.8769, 0.8397, 0.8769, 0.3397, 1.0, 0.6793, 1.0, 0.3397, 1.0, 0.1698, 1.0, 0.3397, 1.0, 0.1698, 1.0, 0.0, 1.0, 0.1698, 1.0, 0.0, 1.0, 0.6793, 1.0, 0.8397, 1.0, 0.6793, 1.0, 0.8397, 1.0, 1.0, 1.0, 0.8397, 1.0, 0.8397, 0.8769, 1.0, 0.8769, 1.0, 1.0, 0.8397, 1.0, 0.8397, 0.25, 1.0, 0.25, 1.0, 0.5, 0.8397, 0.5, 0.8397, 0.5, 1.0, 0.5, 1.0, 0.75, 0.8397, 0.75, 0.8397, 0.0, 1.0, 0.0, 1.0, 0.25, 0.8397, 0.25, 0.3397, 0.0, 0.6793, 0.0, 0.6793, 0.25, 0.3397, 0.25, 0.3397, 0.5, 0.6793, 0.5, 0.6793, 0.75, 0.3397, 0.75, 0.3397, 0.25, 0.6793, 0.25, 0.6793, 0.5, 0.3397, 0.5, 0.3397, 0.8769, 0.6793, 0.8769, 0.6793, 1.0, 0.3397, 1.0, 0.1698, 0.8769, 0.3397, 0.8769, 0.3397, 1.0, 0.1698, 1.0, 0.1698, 0.25, 0.3397, 0.25, 0.3397, 0.5, 0.1698, 0.5, 0.1698, 0.5, 0.3397, 0.5, 0.3397, 0.75, 0.1698, 0.75, 0.1698, 0.0, 0.3397, 0.0, 0.3397, 0.25, 0.1698, 0.25, 0.6793, 0.0, 0.8397, 0.0, 0.8397, 0.25, 0.6793, 0.25, 0.6793, 0.5, 0.8397, 0.5, 0.8397, 0.75, 0.6793, 0.75, 0.6793, 0.25, 0.8397, 0.25, 0.8397, 0.5, 0.6793, 0.5, 0.6793, 0.8769, 0.8397, 0.8769, 0.8397, 1.0, 0.6793, 1.0, 0.0, 0.0, 0.1698, 0.0, 0.1698, 0.25, 0.0, 0.25, 0.0, 0.5, 0.1698, 0.5, 0.1698, 0.75, 0.0, 0.75, 0.0, 0.25, 0.1698, 0.25, 0.1698, 0.5, 0.0, 0.5, 0.0, 0.8769, 0.1698, 0.8769, 0.1698, 1.0, 0.0, 1.0, 0.0, 0.75, 0.1698, 0.75, 0.1698, 0.8769, 0.0, 0.8769, 0.6793, 0.75, 0.8397, 0.75, 0.8397, 0.8769, 0.6793, 0.8769, 0.1698, 0.75, 0.3397, 0.75, 0.3397, 0.8769, 0.1698, 0.8769, 0.3397, 0.75, 0.6793, 0.75, 0.6793, 0.8769, 0.3397, 0.8769, 0.8397, 0.75, 1.0, 0.75, 1.0, 0.8769, 0.8397, 0.8769, 0.3397, 1.0, 0.6793, 1.0, 0.3397, 1.0, 0.1698, 1.0, 0.3397, 1.0, 0.1698, 1.0, 0.0, 1.0, 0.1698, 1.0, 0.0, 1.0, 0.6793, 1.0, 0.8397, 1.0, 0.6793, 1.0, 0.8397, 1.0, 1.0, 1.0, 0.8397, 1.0, 0.8397, 0.8769, 1.0, 0.8769, 1.0, 1.0, 0.8397, 1.0, 0.8397, 0.25, 1.0, 0.25, 1.0, 0.5, 0.8397, 0.5, 0.8397, 0.5, 1.0, 0.5, 1.0, 0.75, 0.8397, 0.75, 0.8397, 0.0, 1.0, 0.0, 1.0, 0.25, 0.8397, 0.25, 0.3397, 0.0, 0.6793, 0.0, 0.6793, 0.25, 0.3397, 0.25, 0.3397, 0.5, 0.6793, 0.5, 0.6793, 0.75, 0.3397, 0.75, 0.3397, 0.25, 0.6793, 0.25, 0.6793, 0.5, 0.3397, 0.5, 0.3397, 0.8769, 0.6793, 0.8769, 0.6793, 1.0, 0.3397, 1.0, 0.1698, 0.8769, 0.3397, 0.8769, 0.3397, 1.0, 0.1698, 1.0, 0.1698, 0.25, 0.3397, 0.25, 0.3397, 0.5, 0.1698, 0.5, 0.1698, 0.5, 0.3397, 0.5, 0.3397, 0.75, 0.1698, 0.75, 0.1698, 0.0, 0.3397, 0.0, 0.3397, 0.25, 0.1698, 0.25, 0.6793, 0.0, 0.8397, 0.0, 0.8397, 0.25, 0.6793, 0.25, 0.6793, 0.5, 0.8397, 0.5, 0.8397, 0.75, 0.6793, 0.75, 0.6793, 0.25, 0.8397, 0.25, 0.8397, 0.5, 0.6793, 0.5, 0.6793, 0.8769, 0.8397, 0.8769, 0.8397, 1.0, 0.6793, 1.0, 0.0, 0.0, 0.1698, 0.0, 0.1698, 0.25, 0.0, 0.25, 0.0, 0.5, 0.1698, 0.5, 0.1698, 0.75, 0.0, 0.75, 0.0, 0.25, 0.1698, 0.25, 0.1698, 0.5, 0.0, 0.5, 0.0, 0.8769, 0.1698, 0.8769, 0.1698, 1.0, 0.0, 1.0, 0.0, 0.75, 0.1698, 0.75, 0.1698, 0.8769, 0.0, 0.8769, 0.6793, 0.75, 0.8397, 0.75, 0.8397, 0.8769, 0.6793, 0.8769, 0.1698, 0.75, 0.3397, 0.75, 0.3397, 0.8769, 0.1698, 0.8769, 0.3397, 0.75, 0.6793, 0.75, 0.6793, 0.8769, 0.3397, 0.8769, 0.8397, 0.75, 1.0, 0.75, 1.0, 0.8769, 0.8397, 0.8769, 0.3397, 1.0, 0.6793, 1.0, 0.3397, 1.0, 0.1698, 1.0, 0.3397, 1.0, 0.1698, 1.0, 0.0, 1.0, 0.1698, 1.0, 0.0, 1.0, 0.6793, 1.0, 0.8397, 1.0, 0.6793, 1.0, 0.8397, 1.0, 1.0, 1.0, 0.8397, 1.0, 0.8397, 0.8769, 1.0, 0.8769, 1.0, 1.0, 0.8397, 1.0, 0.8397, 0.25, 1.0, 0.25, 1.0, 0.5, 0.8397, 0.5, 0.8397, 0.5, 1.0, 0.5, 1.0, 0.75, 0.8397, 0.75, 0.8397, 0.0, 1.0, 0.0, 1.0, 0.25, 0.8397, 0.25, 0.3397, 0.0, 0.6793, 0.0, 0.6793, 0.25, 0.3397, 0.25, 0.3397, 0.5, 0.6793, 0.5, 0.6793, 0.75, 0.3397, 0.75, 0.3397, 0.25, 0.6793, 0.25, 0.6793, 0.5, 0.3397, 0.5, 0.3397, 0.8769, 0.6793, 0.8769, 0.6793, 1.0, 0.3397, 1.0, 0.1698, 0.8769, 0.3397, 0.8769, 0.3397, 1.0, 0.1698, 1.0, 0.1698, 0.25, 0.3397, 0.25, 0.3397, 0.5, 0.1698, 0.5, 0.1698, 0.5, 0.3397, 0.5, 0.3397, 0.75, 0.1698, 0.75, 0.1698, 0.0, 0.3397, 0.0, 0.3397, 0.25, 0.1698, 0.25, 0.6793, 0.0, 0.8397, 0.0, 0.8397, 0.25, 0.6793, 0.25, 0.6793, 0.5, 0.8397, 0.5, 0.8397, 0.75, 0.6793, 0.75, 0.6793, 0.25, 0.8397, 0.25, 0.8397, 0.5, 0.6793, 0.5, 0.6793, 0.8769, 0.8397, 0.8769, 0.8397, 1.0, 0.6793, 1.0, 0.0, 0.0, 0.1698, 0.0, 0.1698, 0.25, 0.0, 0.25, 0.0, 0.5, 0.1698, 0.5, 0.1698, 0.75, 0.0, 0.75, 0.0, 0.25, 0.1698, 0.25, 0.1698, 0.5, 0.0, 0.5, 0.0, 0.8769, 0.1698, 0.8769, 0.1698, 1.0, 0.0, 1.0, 0.0, 0.75, 0.1698, 0.75, 0.1698, 0.8769, 0.0, 0.8769, 0.6793, 0.75, 0.8397, 0.75, 0.8397, 0.8769, 0.6793, 0.8769, 0.1698, 0.75, 0.3397, 0.75, 0.3397, 0.8769, 0.1698, 0.8769, 0.3397, 0.75, 0.6793, 0.75, 0.6793, 0.8769, 0.3397, 0.8769, 0.8397, 0.75, 1.0, 0.75, 1.0, 0.8769, 0.8397, 0.8769, 0.3397, 1.0, 0.6793, 1.0, 0.3397, 1.0, 0.1698, 1.0, 0.3397, 1.0, 0.1698, 1.0, 0.0, 1.0, 0.1698, 1.0, 0.0, 1.0, 0.6793, 1.0, 0.8397, 1.0, 0.6793, 1.0, 0.8397, 1.0, 1.0, 1.0, 0.8397, 1.0, 0.8397, 0.8769, 1.0, 0.8769, 1.0, 1.0, 0.8397, 1.0, 0.8397, 0.25, 1.0, 0.25, 1.0, 0.5, 0.8397, 0.5, 0.8397, 0.5, 1.0, 0.5, 1.0, 0.75, 0.8397, 0.75, 0.8397, 0.0, 1.0, 0.0, 1.0, 0.25, 0.8397, 0.25, 0.3397, 0.0, 0.6793, 0.0, 0.6793, 0.25, 0.3397, 0.25, 0.3397, 0.5, 0.6793, 0.5, 0.6793, 0.75, 0.3397, 0.75, 0.3397, 0.25, 0.6793, 0.25, 0.6793, 0.5, 0.3397, 0.5, 0.3397, 0.8769, 0.6793, 0.8769, 0.6793, 1.0, 0.3397, 1.0, 0.1698, 0.8769, 0.3397, 0.8769, 0.3397, 1.0, 0.1698, 1.0, 0.1698, 0.25, 0.3397, 0.25, 0.3397, 0.5, 0.1698, 0.5, 0.1698, 0.5, 0.3397, 0.5, 0.3397, 0.75, 0.1698, 0.75, 0.1698, 0.0, 0.3397, 0.0, 0.3397, 0.25, 0.1698, 0.25, 0.6793, 0.0, 0.8397, 0.0, 0.8397, 0.25, 0.6793, 0.25, 0.6793, 0.5, 0.8397, 0.5, 0.8397, 0.75, 0.6793, 0.75, 0.6793, 0.25, 0.8397, 0.25, 0.8397, 0.5, 0.6793, 0.5, 0.6793, 0.8769, 0.8397, 0.8769, 0.8397, 1.0, 0.6793, 1.0, 0.0, 0.0, 0.1698, 0.0, 0.1698, 0.25, 0.0, 0.25, 0.0, 0.5, 0.1698, 0.5, 0.1698, 0.75, 0.0, 0.75, 0.0, 0.25, 0.1698, 0.25, 0.1698, 0.5, 0.0, 0.5, 0.0, 0.8769, 0.1698, 0.8769, 0.1698, 1.0, 0.0, 1.0, 0.0, 0.75, 0.1698, 0.75, 0.1698, 0.8769, 0.0, 0.8769, 0.6793, 0.75, 0.8397, 0.75, 0.8397, 0.8769, 0.6793, 0.8769, 0.1698, 0.75, 0.3397, 0.75, 0.3397, 0.8769, 0.1698, 0.8769, 0.3397, 0.75, 0.6793, 0.75, 0.6793, 0.8769, 0.3397, 0.8769, 0.8397, 0.75, 1.0, 0.75, 1.0, 0.8769, 0.8397, 0.8769, 0.3397, 1.0, 0.6793, 1.0, 0.3397, 1.0, 0.1698, 1.0, 0.3397, 1.0, 0.1698, 1.0, 0.0, 1.0, 0.1698, 1.0, 0.0, 1.0, 0.6793, 1.0, 0.8397, 1.0, 0.6793, 1.0, 0.8397, 1.0, 1.0, 1.0, 0.8397, 1.0, 0.8397, 0.8769, 1.0, 0.8769, 1.0, 1.0, 0.8397, 1.0, 0.8397, 0.25, 1.0, 0.25, 1.0, 0.5, 0.8397, 0.5, 0.8397, 0.5, 1.0, 0.5, 1.0, 0.75, 0.8397, 0.75, 0.8397, 0.0, 1.0, 0.0, 1.0, 0.25, 0.8397, 0.25, 0.3397, 0.0, 0.6793, 0.0, 0.6793, 0.25, 0.3397, 0.25, 0.3397, 0.5, 0.6793, 0.5, 0.6793, 0.75, 0.3397, 0.75, 0.3397, 0.25, 0.6793, 0.25, 0.6793, 0.5, 0.3397, 0.5, 0.3397, 0.8769, 0.6793, 0.8769, 0.6793, 1.0, 0.3397, 1.0, 0.1698, 0.8769, 0.3397, 0.8769, 0.3397, 1.0, 0.1698, 1.0, 0.1698, 0.25, 0.3397, 0.25, 0.3397, 0.5, 0.1698, 0.5, 0.1698, 0.5, 0.3397, 0.5, 0.3397, 0.75, 0.1698, 0.75, 0.1698, 0.0, 0.3397, 0.0, 0.3397, 0.25, 0.1698, 0.25, 0.6793, 0.0, 0.8397, 0.0, 0.8397, 0.25, 0.6793, 0.25, 0.6793, 0.5, 0.8397, 0.5, 0.8397, 0.75, 0.6793, 0.75, 0.6793, 0.25, 0.8397, 0.25, 0.8397, 0.5, 0.6793, 0.5, 0.6793, 0.8769, 0.8397, 0.8769, 0.8397, 1.0, 0.6793, 1.0, 0.0, 0.0, 0.1698, 0.0, 0.1698, 0.25, 0.0, 0.25, 0.0, 0.5, 0.1698, 0.5, 0.1698, 0.75, 0.0, 0.75, 0.0, 0.25, 0.1698, 0.25, 0.1698, 0.5, 0.0, 0.5, 0.0, 0.8769, 0.1698, 0.8769, 0.1698, 1.0, 0.0, 1.0, 0.0, 0.75, 0.1698, 0.75, 0.1698, 0.8769, 0.0, 0.8769, 0.6793, 0.75, 0.8397, 0.75, 0.8397, 0.8769, 0.6793, 0.8769, 0.1698, 0.75, 0.3397, 0.75, 0.3397, 0.8769, 0.1698, 0.8769, 0.3397, 0.75, 0.6793, 0.75, 0.6793, 0.8769, 0.3397, 0.8769, 0.8397, 0.75, 1.0, 0.75, 1.0, 0.8769, 0.8397, 0.8769, 0.3397, 1.0, 0.6793, 1.0, 0.3397, 1.0, 0.1698, 1.0, 0.3397, 1.0, 0.1698, 1.0, 0.0, 1.0, 0.1698, 1.0, 0.0, 1.0, 0.6793, 1.0, 0.8397, 1.0, 0.6793, 1.0, 0.8397, 1.0, 1.0, 1.0, 0.8397, 1.0, 0.8397, 0.8769, 1.0, 0.8769, 1.0, 1.0, 0.8397, 1.0, 0.8397, 0.25, 1.0, 0.25, 1.0, 0.5, 0.8397, 0.5, 0.8397, 0.5, 1.0, 0.5, 1.0, 0.75, 0.8397, 0.75, 0.8397, 0.0, 1.0, 0.0, 1.0, 0.25, 0.8397, 0.25, 0.3397, 0.0, 0.6793, 0.0, 0.6793, 0.25, 0.3397, 0.25, 0.3397, 0.5, 0.6793, 0.5, 0.6793, 0.75, 0.3397, 0.75, 0.3397, 0.25, 0.6793, 0.25, 0.6793, 0.5, 0.3397, 0.5, 0.3397, 0.8769, 0.6793, 0.8769, 0.6793, 1.0, 0.3397, 1.0, 0.1698, 0.8769, 0.3397, 0.8769, 0.3397, 1.0, 0.1698, 1.0, 0.1698, 0.25, 0.3397, 0.25, 0.3397, 0.5, 0.1698, 0.5, 0.1698, 0.5, 0.3397, 0.5, 0.3397, 0.75, 0.1698, 0.75, 0.1698, 0.0, 0.3397, 0.0, 0.3397, 0.25, 0.1698, 0.25, 0.6793, 0.0, 0.8397, 0.0, 0.8397, 0.25, 0.6793, 0.25, 0.6793, 0.5, 0.8397, 0.5, 0.8397, 0.75, 0.6793, 0.75, 0.6793, 0.25, 0.8397, 0.25, 0.8397, 0.5, 0.6793, 0.5, 0.6793, 0.8769, 0.8397, 0.8769, 0.8397, 1.0, 0.6793, 1.0, 0.0, 0.0, 0.1698, 0.0, 0.1698, 0.25, 0.0, 0.25, 0.0, 0.5, 0.1698, 0.5, 0.1698, 0.75, 0.0, 0.75, 0.0, 0.25, 0.1698, 0.25, 0.1698, 0.5, 0.0, 0.5, 0.0, 0.8769, 0.1698, 0.8769, 0.1698, 1.0, 0.0, 1.0, 0.0, 0.75, 0.1698, 0.75, 0.1698, 0.8769, 0.0, 0.8769, 0.6793, 0.75, 0.8397, 0.75, 0.8397, 0.8769, 0.6793, 0.8769, 0.1698, 0.75, 0.3397, 0.75, 0.3397, 0.8769, 0.1698, 0.8769, 0.3397, 0.75, 0.6793, 0.75, 0.6793, 0.8769, 0.3397, 0.8769, 0.8397, 0.75, 1.0, 0.75, 1.0, 0.8769, 0.8397, 0.8769, 0.3397, 1.0, 0.6793, 1.0, 0.3397, 1.0, 0.1698, 1.0, 0.3397, 1.0, 0.1698, 1.0, 0.0, 1.0, 0.1698, 1.0, 0.0, 1.0, 0.6793, 1.0, 0.8397, 1.0, 0.6793, 1.0, 0.8397, 1.0, 1.0, 1.0, 0.8397, 1.0, 0.8397, 0.8769, 1.0, 0.8769, 1.0, 1.0, 0.8397, 1.0, 0.8397, 0.25, 1.0, 0.25, 1.0, 0.5, 0.8397, 0.5, 0.8397, 0.5, 1.0, 0.5, 1.0, 0.75, 0.8397, 0.75, 0.8397, 0.0, 1.0, 0.0, 1.0, 0.25, 0.8397, 0.25, 0.3397, 0.0, 0.6793, 0.0, 0.6793, 0.25, 0.3397, 0.25, 0.3397, 0.5, 0.6793, 0.5, 0.6793, 0.75, 0.3397, 0.75, 0.3397, 0.25, 0.6793, 0.25, 0.6793, 0.5, 0.3397, 0.5, 0.3397, 0.8769, 0.6793, 0.8769, 0.6793, 1.0, 0.3397, 1.0, 0.1698, 0.8769, 0.3397, 0.8769, 0.3397, 1.0, 0.1698, 1.0, 0.1698, 0.25, 0.3397, 0.25, 0.3397, 0.5, 0.1698, 0.5, 0.1698, 0.5, 0.3397, 0.5, 0.3397, 0.75, 0.1698, 0.75, 0.1698, 0.0, 0.3397, 0.0, 0.3397, 0.25, 0.1698, 0.25, 0.6793, 0.0, 0.8397, 0.0, 0.8397, 0.25, 0.6793, 0.25, 0.6793, 0.5, 0.8397, 0.5, 0.8397, 0.75, 0.6793, 0.75, 0.6793, 0.25, 0.8397, 0.25, 0.8397, 0.5, 0.6793, 0.5, 0.6793, 0.8769, 0.8397, 0.8769, 0.8397, 1.0, 0.6793, 1.0, 0.0, 0.0, 0.1698, 0.0, 0.1698, 0.25, 0.0, 0.25, 0.0, 0.5, 0.1698, 0.5, 0.1698, 0.75, 0.0, 0.75, 0.0, 0.25, 0.1698, 0.25, 0.1698, 0.5, 0.0, 0.5, 0.0, 0.8769, 0.1698, 0.8769, 0.1698, 1.0, 0.0, 1.0, 0.0, 0.75, 0.1698, 0.75, 0.1698, 0.8769, 0.0, 0.8769, 0.6793, 0.75, 0.8397, 0.75, 0.8397, 0.8769, 0.6793, 0.8769, 0.1698, 0.75, 0.3397, 0.75, 0.3397, 0.8769, 0.1698, 0.8769, 0.3397, 0.75, 0.6793, 0.75, 0.6793, 0.8769, 0.3397, 0.8769, 0.8397, 0.75, 1.0, 0.75, 1.0, 0.8769, 0.8397, 0.8769, 0.3397, 1.0, 0.6793, 1.0, 0.3397, 1.0, 0.1698, 1.0, 0.3397, 1.0, 0.1698, 1.0, 0.0, 1.0, 0.1698, 1.0, 0.0, 1.0, 0.6793, 1.0, 0.8397, 1.0, 0.6793, 1.0, 0.8397, 1.0, 1.0, 1.0, 0.8397, 1.0, 0.8397, 0.8769, 1.0, 0.8769, 1.0, 1.0, 0.8397, 1.0, 0.8397, 0.25, 1.0, 0.25, 1.0, 0.5, 0.8397, 0.5, 0.8397, 0.5, 1.0, 0.5, 1.0, 0.75, 0.8397, 0.75, 0.8397, 0.0, 1.0, 0.0, 1.0, 0.25, 0.8397, 0.25, 0.3397, 0.0, 0.6793, 0.0, 0.6793, 0.25, 0.3397, 0.25, 0.3397, 0.5, 0.6793, 0.5, 0.6793, 0.75, 0.3397, 0.75, 0.3397, 0.25, 0.6793, 0.25, 0.6793, 0.5, 0.3397, 0.5, 0.3397, 0.8769, 0.6793, 0.8769, 0.6793, 1.0, 0.3397, 1.0, 0.1698, 0.8769, 0.3397, 0.8769, 0.3397, 1.0, 0.1698, 1.0, 0.1698, 0.25, 0.3397, 0.25, 0.3397, 0.5, 0.1698, 0.5, 0.1698, 0.5, 0.3397, 0.5, 0.3397, 0.75, 0.1698, 0.75, 0.1698, 0.0, 0.3397, 0.0, 0.3397, 0.25, 0.1698, 0.25, 0.6793, 0.0, 0.8397, 0.0, 0.8397, 0.25, 0.6793, 0.25, 0.6793, 0.5, 0.8397, 0.5, 0.8397, 0.75, 0.6793, 0.75, 0.6793, 0.25, 0.8397, 0.25, 0.8397, 0.5, 0.6793, 0.5, 0.6793, 0.8769, 0.8397, 0.8769, 0.8397, 1.0, 0.6793, 1.0, 0.0, 0.0, 0.1698, 0.0, 0.1698, 0.25, 0.0, 0.25, 0.0, 0.5, 0.1698, 0.5, 0.1698, 0.75, 0.0, 0.75, 0.0, 0.25, 0.1698, 0.25, 0.1698, 0.5, 0.0, 0.5, 0.0, 0.8769, 0.1698, 0.8769, 0.1698, 1.0, 0.0, 1.0, 0.0, 0.75, 0.1698, 0.75, 0.1698, 0.8769, 0.0, 0.8769, 0.6793, 0.75, 0.8397, 0.75, 0.8397, 0.8769, 0.6793, 0.8769, 0.1698, 0.75, 0.3397, 0.75, 0.3397, 0.8769, 0.1698, 0.8769, 0.3397, 0.75, 0.6793, 0.75, 0.6793, 0.8769, 0.3397, 0.8769, 0.8397, 0.75, 1.0, 0.75, 1.0, 0.8769, 0.8397, 0.8769, 0.3397, 1.0, 0.6793, 1.0, 0.3397, 1.0, 0.1698, 1.0, 0.3397, 1.0, 0.1698, 1.0, 0.0, 1.0, 0.1698, 1.0, 0.0, 1.0, 0.6793, 1.0, 0.8397, 1.0, 0.6793, 1.0, 0.8397, 1.0, 1.0, 1.0, 0.8397, 1.0])
me_plane_010.materials.append(mat_material_002)
me_plane_010.update()
me_icosphere = bpy.data.meshes.new('Icosphere')
me_icosphere.from_pydata([(0.0, 0.0, -1.0), (0.7236, -0.5257, -0.4472), (-0.2764, -0.8506, -0.4472), (-0.8944, 0.0, -0.4472), (-0.2764, 0.8506, -0.4472), (0.7236, 0.5257, -0.4472), (0.2764, -0.8506, 0.4472), (-0.7236, -0.5257, 0.4472), (-0.7236, 0.5257, 0.4472), (0.2764, 0.8506, 0.4472), (0.8944, 0.0, 0.4472), (0.0, 0.0, 1.0), (-0.1625, -0.5, -0.8507), (0.4253, -0.309, -0.8507), (0.2629, -0.809, -0.5257), (0.8506, 0.0, -0.5257), (0.4253, 0.309, -0.8507), (-0.5257, 0.0, -0.8507), (-0.6882, -0.5, -0.5257), (-0.1625, 0.5, -0.8507), (-0.6882, 0.5, -0.5257), (0.2629, 0.809, -0.5257), (0.9511, -0.309, 0.0), (0.9511, 0.309, 0.0), (0.0, -1.0, 0.0), (0.5878, -0.809, 0.0), (-0.9511, -0.309, 0.0), (-0.5878, -0.809, 0.0), (-0.5878, 0.809, 0.0), (-0.9511, 0.309, 0.0), (0.5878, 0.809, 0.0), (0.0, 1.0, 0.0), (0.6882, -0.5, 0.5257), (-0.2629, -0.809, 0.5257), (-0.8506, 0.0, 0.5257), (-0.2629, 0.809, 0.5257), (0.6882, 0.5, 0.5257), (0.1625, -0.5, 0.8507), (0.5257, 0.0, 0.8507), (-0.4253, -0.309, 0.8507), (-0.4253, 0.309, 0.8507), (0.1625, 0.5, 0.8507)], [], [(0, 13, 12), (1, 13, 15), (0, 12, 17), (0, 17, 19), (0, 19, 16), (1, 15, 22), (2, 14, 24), (3, 18, 26), (4, 20, 28), (5, 21, 30), (1, 22, 25), (2, 24, 27), (3, 26, 29), (4, 28, 31), (5, 30, 23), (6, 32, 37), (7, 33, 39), (8, 34, 40), (9, 35, 41), (10, 36, 38), (38, 41, 11), (38, 36, 41), (36, 9, 41), (41, 40, 11), (41, 35, 40), (35, 8, 40), (40, 39, 11), (40, 34, 39), (34, 7, 39), (39, 37, 11), (39, 33, 37), (33, 6, 37), (37, 38, 11), (37, 32, 38), (32, 10, 38), (23, 36, 10), (23, 30, 36), (30, 9, 36), (31, 35, 9), (31, 28, 35), (28, 8, 35), (29, 34, 8), (29, 26, 34), (26, 7, 34), (27, 33, 7), (27, 24, 33), (24, 6, 33), (25, 32, 6), (25, 22, 32), (22, 10, 32), (30, 31, 9), (30, 21, 31), (21, 4, 31), (28, 29, 8), (28, 20, 29), (20, 3, 29), (26, 27, 7), (26, 18, 27), (18, 2, 27), (24, 25, 6), (24, 14, 25), (14, 1, 25), (22, 23, 10), (22, 15, 23), (15, 5, 23), (16, 21, 5), (16, 19, 21), (19, 4, 21), (19, 20, 4), (19, 17, 20), (17, 3, 20), (17, 18, 3), (17, 12, 18), (12, 2, 18), (15, 16, 5), (15, 13, 16), (13, 0, 16), (12, 14, 2), (12, 13, 14), (13, 1, 14)])
_uv = me_icosphere.uv_layers.new(name='UVMap')
_uv.uv.foreach_set('vector', [0.1818, 0.0, 0.2273, 0.07873, 0.1364, 0.07873, 0.2727, 0.1575, 0.3182, 0.07873, 0.3636, 0.1575, 0.9091, 0.0, 0.9545, 0.07873, 0.8636, 0.07873, 0.7273, 0.0, 0.7727, 0.07873, 0.6818, 0.07873, 0.5455, 0.0, 0.5909, 0.07873, 0.5, 0.07873, 0.2727, 0.1575, 0.3636, 0.1575, 0.3182, 0.2362, 0.09091, 0.1575, 0.1818, 0.1575, 0.1364, 0.2362, 0.8182, 0.1575, 0.9091, 0.1575, 0.8636, 0.2362, 0.6364, 0.1575, 0.7273, 0.1575, 0.6818, 0.2362, 0.4545, 0.1575, 0.5455, 0.1575, 0.5, 0.2362, 0.2727, 0.1575, 0.3182, 0.2362, 0.2273, 0.2362, 0.09091, 0.1575, 0.1364, 0.2362, 0.04546, 0.2362, 0.8182, 0.1575, 0.8636, 0.2362, 0.7727, 0.2362, 0.6364, 0.1575, 0.6818, 0.2362, 0.5909, 0.2362, 0.4545, 0.1575, 0.5, 0.2362, 0.4091, 0.2362, 0.1818, 0.3149, 0.2727, 0.3149, 0.2273, 0.3937, 0.0, 0.3149, 0.09091, 0.3149, 0.04546, 0.3937, 0.7273, 0.3149, 0.8182, 0.3149, 0.7727, 0.3937, 0.5455, 0.3149, 0.6364, 0.3149, 0.5909, 0.3937, 0.3636, 0.3149, 0.4545, 0.3149, 0.4091, 0.3937, 0.4091, 0.3937, 0.5, 0.3937, 0.4545, 0.4724, 0.4091, 0.3937, 0.4545, 0.3149, 0.5, 0.3937, 0.4545, 0.3149, 0.5455, 0.3149, 0.5, 0.3937, 0.5909, 0.3937, 0.6818, 0.3937, 0.6364, 0.4724, 0.5909, 0.3937, 0.6364, 0.3149, 0.6818, 0.3937, 0.6364, 0.3149, 0.7273, 0.3149, 0.6818, 0.3937, 0.7727, 0.3937, 0.8636, 0.3937, 0.8182, 0.4724, 0.7727, 0.3937, 0.8182, 0.3149, 0.8636, 0.3937, 0.8182, 0.3149, 0.9091, 0.3149, 0.8636, 0.3937, 0.04546, 0.3937, 0.1364, 0.3937, 0.09091, 0.4724, 0.04546, 0.3937, 0.09091, 0.3149, 0.1364, 0.3937, 0.09091, 0.3149, 0.1818, 0.3149, 0.1364, 0.3937, 0.2273, 0.3937, 0.3182, 0.3937, 0.2727, 0.4724, 0.2273, 0.3937, 0.2727, 0.3149, 0.3182, 0.3937, 0.2727, 0.3149, 0.3636, 0.3149, 0.3182, 0.3937, 0.4091, 0.2362, 0.4545, 0.3149, 0.3636, 0.3149, 0.4091, 0.2362, 0.5, 0.2362, 0.4545, 0.3149, 0.5, 0.2362, 0.5455, 0.3149, 0.4545, 0.3149, 0.5909, 0.2362, 0.6364, 0.3149, 0.5455, 0.3149, 0.5909, 0.2362, 0.6818, 0.2362, 0.6364, 0.3149, 0.6818, 0.2362, 0.7273, 0.3149, 0.6364, 0.3149, 0.7727, 0.2362, 0.8182, 0.3149, 0.7273, 0.3149, 0.7727, 0.2362, 0.8636, 0.2362, 0.8182, 0.3149, 0.8636, 0.2362, 0.9091, 0.3149, 0.8182, 0.3149, 0.04546, 0.2362, 0.09091, 0.3149, 0.0, 0.3149, 0.04546, 0.2362, 0.1364, 0.2362, 0.09091, 0.3149, 0.1364, 0.2362, 0.1818, 0.3149, 0.09091, 0.3149, 0.2273, 0.2362, 0.2727, 0.3149, 0.1818, 0.3149, 0.2273, 0.2362, 0.3182, 0.2362, 0.2727, 0.3149, 0.3182, 0.2362, 0.3636, 0.3149, 0.2727, 0.3149, 0.5, 0.2362, 0.5909, 0.2362, 0.5455, 0.3149, 0.5, 0.2362, 0.5455, 0.1575, 0.5909, 0.2362, 0.5455, 0.1575, 0.6364, 0.1575, 0.5909, 0.2362, 0.6818, 0.2362, 0.7727, 0.2362, 0.7273, 0.3149, 0.6818, 0.2362, 0.7273, 0.1575, 0.7727, 0.2362, 0.7273, 0.1575, 0.8182, 0.1575, 0.7727, 0.2362, 0.8636, 0.2362, 0.9545, 0.2362, 0.9091, 0.3149, 0.8636, 0.2362, 0.9091, 0.1575, 0.9545, 0.2362, 0.9091, 0.1575, 1.0, 0.1575, 0.9545, 0.2362, 0.1364, 0.2362, 0.2273, 0.2362, 0.1818, 0.3149, 0.1364, 0.2362, 0.1818, 0.1575, 0.2273, 0.2362, 0.1818, 0.1575, 0.2727, 0.1575, 0.2273, 0.2362, 0.3182, 0.2362, 0.4091, 0.2362, 0.3636, 0.3149, 0.3182, 0.2362, 0.3636, 0.1575, 0.4091, 0.2362, 0.3636, 0.1575, 0.4545, 0.1575, 0.4091, 0.2362, 0.5, 0.07873, 0.5455, 0.1575, 0.4545, 0.1575, 0.5, 0.07873, 0.5909, 0.07873, 0.5455, 0.1575, 0.5909, 0.07873, 0.6364, 0.1575, 0.5455, 0.1575, 0.6818, 0.07873, 0.7273, 0.1575, 0.6364, 0.1575, 0.6818, 0.07873, 0.7727, 0.07873, 0.7273, 0.1575, 0.7727, 0.07873, 0.8182, 0.1575, 0.7273, 0.1575, 0.8636, 0.07873, 0.9091, 0.1575, 0.8182, 0.1575, 0.8636, 0.07873, 0.9545, 0.07873, 0.9091, 0.1575, 0.9545, 0.07873, 1.0, 0.1575, 0.9091, 0.1575, 0.3636, 0.1575, 0.4091, 0.07873, 0.4545, 0.1575, 0.3636, 0.1575, 0.3182, 0.07873, 0.4091, 0.07873, 0.3182, 0.07873, 0.3636, 0.0, 0.4091, 0.07873, 0.1364, 0.07873, 0.1818, 0.1575, 0.09091, 0.1575, 0.1364, 0.07873, 0.2273, 0.07873, 0.1818, 0.1575, 0.2273, 0.07873, 0.2727, 0.1575, 0.1818, 0.1575])
me_icosphere.materials.append(mat_material_001)
me_icosphere.update()
me_icosphere_001 = bpy.data.meshes.new('Icosphere.001')
me_icosphere_001.from_pydata([(0.0, 0.0, -1.0), (0.7236, -0.5257, -0.4472), (-0.2764, -0.449, -0.4472), (-0.8944, 0.0, -0.4472), (-0.2764, 0.8506, -0.4472), (0.7236, 0.5257, -0.4472), (0.2764, -0.3029, 0.4472), (-0.7236, -0.5257, 0.4472), (-0.7236, 0.5257, 0.4472), (0.2764, 0.8506, 0.4472), (0.8944, 0.0, 0.4472), (0.0, 0.0, 1.0), (-0.1625, -0.3377, -0.8507), (0.4253, -0.309, -0.8507), (0.2629, -0.3949, -0.5257), (0.8506, 0.0, -0.5257), (0.4253, 0.309, -0.8507), (-0.5257, 0.0, -0.8507), (-0.6882, -0.5, -0.5257), (-0.1625, 0.5, -0.8507), (-0.6882, 0.5, -0.5257), (0.2629, 0.809, -0.5257), (0.9511, -0.309, 0.0), (0.9511, 0.309, 0.0), (0.0, -0.4868, 0.0), (0.5878, -0.809, 0.0), (-0.5878, -0.809, 0.0), (-0.5878, 0.809, 0.0), (-0.9511, 0.309, 0.0), (0.0, 1.0, 0.0), (0.6882, -0.5, 0.5257), (-0.2629, -0.2958, 0.5257), (-0.8506, 0.0, 0.5257), (-0.2629, 0.809, 0.5257), (0.6882, 0.5, 0.5257), (0.1625, -0.3503, 0.8507), (0.5257, 0.0, 0.8507), (-0.4253, -0.309, 0.8507), (-0.4253, 0.309, 0.8507), (0.1625, 0.5, 0.8507), (0.5181, 0.809, -0.2453), (0.4202, 0.8918, 0.0), (0.5028, 0.8304, 0.2294), (0.7125, 0.6416, 0.2848), (0.8696, 0.5032, 0.0), (0.7302, 0.6317, -0.28), (-0.8456, -0.3856, -0.2109), (-0.8053, -0.5096, 0.0), (-0.8479, -0.4073, 0.2029), (-0.9108, -0.1851, 0.2109), (-0.9511, -0.06109, 0.0), (-0.9254, -0.1688, -0.2029)], [], [(0, 13, 12), (1, 13, 15), (0, 12, 17), (0, 17, 19), (0, 19, 16), (1, 15, 22), (2, 14, 24), (49, 48, 7, 32), (4, 20, 27), (43, 42, 9, 34), (1, 22, 25), (2, 24, 26), (28, 50, 49, 32), (4, 27, 29), (23, 44, 43, 34), (6, 30, 35), (7, 31, 37), (8, 32, 38), (9, 33, 39), (10, 34, 36), (36, 39, 11), (36, 34, 39), (34, 9, 39), (39, 38, 11), (39, 33, 38), (33, 8, 38), (38, 37, 11), (38, 32, 37), (32, 7, 37), (37, 35, 11), (37, 31, 35), (31, 6, 35), (35, 36, 11), (35, 30, 36), (30, 10, 36), (23, 34, 10), (42, 41, 29, 9), (29, 33, 9), (29, 27, 33), (27, 8, 33), (28, 32, 8), (48, 47, 26, 7), (26, 31, 7), (26, 24, 31), (24, 6, 31), (25, 30, 6), (25, 22, 30), (22, 10, 30), (41, 40, 21, 29), (5, 21, 40, 45), (21, 4, 29), (27, 28, 8), (27, 20, 28), (20, 3, 28), (47, 46, 18, 26), (3, 18, 46, 51), (18, 2, 26), (24, 25, 6), (24, 14, 25), (14, 1, 25), (22, 23, 10), (22, 15, 23), (15, 5, 23), (16, 21, 5), (16, 19, 21), (19, 4, 21), (19, 20, 4), (19, 17, 20), (17, 3, 20), (17, 18, 3), (17, 12, 18), (12, 2, 18), (15, 16, 5), (15, 13, 16), (13, 0, 16), (12, 14, 2), (12, 13, 14), (13, 1, 14), (40, 41, 42, 43, 44, 45), (5, 45, 44, 23), (46, 47, 48, 49, 50, 51), (3, 51, 50, 28)])
_uv = me_icosphere_001.uv_layers.new(name='UVMap')
_uv.uv.foreach_set('vector', [0.1818, 0.0, 0.2273, 0.07873, 0.1364, 0.07873, 0.2727, 0.1575, 0.3182, 0.07873, 0.3636, 0.1575, 0.9091, 0.0, 0.9545, 0.07873, 0.8636, 0.07873, 0.7273, 0.0, 0.7727, 0.07873, 0.6818, 0.07873, 0.5455, 0.0, 0.5909, 0.07873, 0.5, 0.07873, 0.2727, 0.1575, 0.3636, 0.1575, 0.3182, 0.2362, 0.09091, 0.1575, 0.1818, 0.1575, 0.1364, 0.2362, 0.8454, 0.2678, 0.8843, 0.2719, 0.9091, 0.3149, 0.8182, 0.3149, 0.6364, 0.1575, 0.7273, 0.1575, 0.6818, 0.2362, 0.4754, 0.2788, 0.5233, 0.2766, 0.5455, 0.3149, 0.4545, 0.3149, 0.2727, 0.1575, 0.3182, 0.2362, 0.2273, 0.2362, 0.09091, 0.1575, 0.1364, 0.2362, 0.04546, 0.2362, 0.7727, 0.2362, 0.8272, 0.2362, 0.8454, 0.2678, 0.8182, 0.3149, 0.6364, 0.1575, 0.6818, 0.2362, 0.5909, 0.2362, 0.4091, 0.2362, 0.4444, 0.2362, 0.4754, 0.2788, 0.4545, 0.3149, 0.1818, 0.3149, 0.2727, 0.3149, 0.2273, 0.3937, 0.0, 0.3149, 0.09091, 0.3149, 0.04546, 0.3937, 0.7273, 0.3149, 0.8182, 0.3149, 0.7727, 0.3937, 0.5455, 0.3149, 0.6364, 0.3149, 0.5909, 0.3937, 0.3636, 0.3149, 0.4545, 0.3149, 0.4091, 0.3937, 0.4091, 0.3937, 0.5, 0.3937, 0.4545, 0.4724, 0.4091, 0.3937, 0.4545, 0.3149, 0.5, 0.3937, 0.4545, 0.3149, 0.5455, 0.3149, 0.5, 0.3937, 0.5909, 0.3937, 0.6818, 0.3937, 0.6364, 0.4724, 0.5909, 0.3937, 0.6364, 0.3149, 0.6818, 0.3937, 0.6364, 0.3149, 0.7273, 0.3149, 0.6818, 0.3937, 0.7727, 0.3937, 0.8636, 0.3937, 0.8182, 0.4724, 0.7727, 0.3937, 0.8182, 0.3149, 0.8636, 0.3937, 0.8182, 0.3149, 0.9091, 0.3149, 0.8636, 0.3937, 0.04546, 0.3937, 0.1364, 0.3937, 0.09091, 0.4724, 0.04546, 0.3937, 0.09091, 0.3149, 0.1364, 0.3937, 0.09091, 0.3149, 0.1818, 0.3149, 0.1364, 0.3937, 0.2273, 0.3937, 0.3182, 0.3937, 0.2727, 0.4724, 0.2273, 0.3937, 0.2727, 0.3149, 0.3182, 0.3937, 0.2727, 0.3149, 0.3636, 0.3149, 0.3182, 0.3937, 0.4091, 0.2362, 0.4545, 0.3149, 0.3636, 0.3149, 0.5233, 0.2766, 0.5394, 0.2362, 0.5909, 0.2362, 0.5455, 0.3149, 0.5909, 0.2362, 0.6364, 0.3149, 0.5455, 0.3149, 0.5909, 0.2362, 0.6818, 0.2362, 0.6364, 0.3149, 0.6818, 0.2362, 0.7273, 0.3149, 0.6364, 0.3149, 0.7727, 0.2362, 0.8182, 0.3149, 0.7273, 0.3149, 0.8843, 0.2719, 0.9001, 0.2362, 0.9545, 0.2362, 0.9091, 0.3149, 0.04546, 0.2362, 0.09091, 0.3149, 0.0, 0.3149, 0.04546, 0.2362, 0.1364, 0.2362, 0.09091, 0.3149, 0.1364, 0.2362, 0.1818, 0.3149, 0.09091, 0.3149, 0.2273, 0.2362, 0.2727, 0.3149, 0.1818, 0.3149, 0.2273, 0.2362, 0.3182, 0.2362, 0.2727, 0.3149, 0.3182, 0.2362, 0.3636, 0.3149, 0.2727, 0.3149, 0.5394, 0.2362, 0.5212, 0.1995, 0.5455, 0.1575, 0.5909, 0.2362, 0.4545, 0.1575, 0.5455, 0.1575, 0.5212, 0.1995, 0.4715, 0.1869, 0.5455, 0.1575, 0.6364, 0.1575, 0.5909, 0.2362, 0.6818, 0.2362, 0.7727, 0.2362, 0.7273, 0.3149, 0.6818, 0.2362, 0.7273, 0.1575, 0.7727, 0.2362, 0.7273, 0.1575, 0.8182, 0.1575, 0.7727, 0.2362, 0.9001, 0.2362, 0.8819, 0.2046, 0.9091, 0.1575, 0.9545, 0.2362, 0.8182, 0.1575, 0.9091, 0.1575, 0.8819, 0.2046, 0.843, 0.2005, 0.9091, 0.1575, 1.0, 0.1575, 0.9545, 0.2362, 0.1364, 0.2362, 0.2273, 0.2362, 0.1818, 0.3149, 0.1364, 0.2362, 0.1818, 0.1575, 0.2273, 0.2362, 0.1818, 0.1575, 0.2727, 0.1575, 0.2273, 0.2362, 0.3182, 0.2362, 0.4091, 0.2362, 0.3636, 0.3149, 0.3182, 0.2362, 0.3636, 0.1575, 0.4091, 0.2362, 0.3636, 0.1575, 0.4545, 0.1575, 0.4091, 0.2362, 0.5, 0.07873, 0.5455, 0.1575, 0.4545, 0.1575, 0.5, 0.07873, 0.5909, 0.07873, 0.5455, 0.1575, 0.5909, 0.07873, 0.6364, 0.1575, 0.5455, 0.1575, 0.6818, 0.07873, 0.7273, 0.1575, 0.6364, 0.1575, 0.6818, 0.07873, 0.7727, 0.07873, 0.7273, 0.1575, 0.7727, 0.07873, 0.8182, 0.1575, 0.7273, 0.1575, 0.8636, 0.07873, 0.9091, 0.1575, 0.8182, 0.1575, 0.8636, 0.07873, 0.9545, 0.07873, 0.9091, 0.1575, 0.9545, 0.07873, 1.0, 0.1575, 0.9091, 0.1575, 0.3636, 0.1575, 0.4091, 0.07873, 0.4545, 0.1575, 0.3636, 0.1575, 0.3182, 0.07873, 0.4091, 0.07873, 0.3182, 0.07873, 0.3636, 0.0, 0.4091, 0.07873, 0.1364, 0.07873, 0.1818, 0.1575, 0.09091, 0.1575, 0.1364, 0.07873, 0.2273, 0.07873, 0.1818, 0.1575, 0.2273, 0.07873, 0.2727, 0.1575, 0.1818, 0.1575, 0.5212, 0.1995, 0.5394, 0.2362, 0.5233, 0.2766, 0.4754, 0.2788, 0.4444, 0.2362, 0.4715, 0.1869, 0.4545, 0.1575, 0.4715, 0.1869, 0.4444, 0.2362, 0.4091, 0.2362, 0.8819, 0.2046, 0.9001, 0.2362, 0.8843, 0.2719, 0.8454, 0.2678, 0.8272, 0.2362, 0.843, 0.2005, 0.8182, 0.1575, 0.843, 0.2005, 0.8272, 0.2362, 0.7727, 0.2362])
me_icosphere_001.materials.append(mat_material_003)
me_icosphere_001.update()

# ---- objects
ob_plane_010 = bpy.data.objects.new('Plane.010', me_plane_010)
ob_icosphere = bpy.data.objects.new('Icosphere', me_icosphere)
ob_icosphere_001 = bpy.data.objects.new('Icosphere.001', me_icosphere_001)

# ---- transforms, parenting, visibility, modifiers, constraints
ob_plane_010.location = (1.12, -0.907, 2.14)
ob_plane_010.rotation_euler = (0.4431, -0.1655, -2.506)
ob_plane_010.scale = (0.7613, 1.232, 0.7613)
_m = ob_plane_010.modifiers.new('Solidify', 'SOLIDIFY')
_m.thickness = 0.07
_m = ob_plane_010.modifiers.new('Solidify.001', 'SOLIDIFY')
_m.thickness = 0.07
_m = ob_plane_010.modifiers.new('Subdivision', 'SUBSURF')
_m.levels = 3
ob_icosphere.location = (0.4419, 0.02714, 1.581)
ob_icosphere.scale = (0.7503, 0.7503, 0.4699)
ob_icosphere_001.location = (0.5781, -0.3583, 1.03)
ob_icosphere_001.scale = (5.413, 5.413, 0.2533)

# ---- collection membership
col_collection.objects.link(ob_plane_010)
col_collection.objects.link(ob_icosphere)
col_collection.objects.link(ob_icosphere_001)

# ---- scene / render settings (as saved in the file)
scene.frame_start = 1; scene.frame_end = 250; scene.frame_set(0)
scene.render.engine = 'BLENDER_EEVEE_NEXT'
scene.cycles.sampling_pattern = 'TABULATED_SOBOL'
scene.cycles.use_light_tree = False
scene.view_settings.view_transform = 'Filmic'
bpy.context.view_layer.update()

# ---- added for rendering (the .blend has no active camera and no usable light): camera, sun
cam_auto = bpy.data.cameras.new('AutoCamera')
cam_auto.lens = 50.0
cam_auto.sensor_width = 36.0
cam_auto.clip_end = 1000.0
ob_auto_camera = bpy.data.objects.new('AutoCamera', cam_auto)
scene.collection.objects.link(ob_auto_camera)
ob_auto_camera.location = (21.2937, -24.9427, 20.5722)
ob_auto_camera.rotation_euler = (1.09748, -7.21219e-08, 0.694738)
scene.camera = ob_auto_camera
light_auto_sun = bpy.data.lights.new('AutoSun', 'SUN')
light_auto_sun.energy = 3.0
light_auto_sun.angle = 0.0523599
ob_auto_sun = bpy.data.objects.new('AutoSun', light_auto_sun)
scene.collection.objects.link(ob_auto_sun)
ob_auto_sun.rotation_euler = (0.872665, 0.174533, 0.523599)
bpy.context.view_layer.update()
